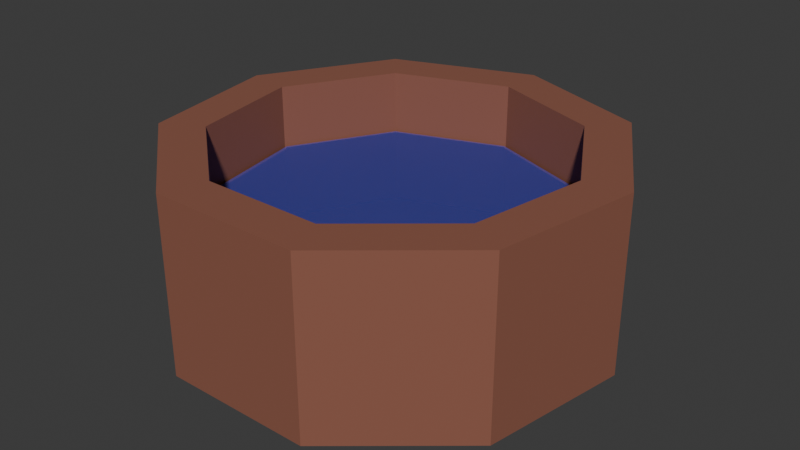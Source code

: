 # Source: well.blend  (saved by Blender 4.0.36; exported with 4.5.12 LTS)
import bpy
from mathutils import Matrix  # noqa: F401  (used for matrix-valued properties, if any)

bpy.ops.wm.read_factory_settings(use_empty=True)
scene = bpy.context.scene
scene.name = 'Scene'

# ---- collections
col_collection = bpy.data.collections.new('Collection'); scene.collection.children.link(col_collection)

# ---- materials (node trees are filled in below, after node groups)
mat_material_001 = bpy.data.materials.new('Material.001')
mat_material_001.use_transparent_shadow = False
mat_material_002 = bpy.data.materials.new('Material.002')
mat_material_002.use_transparent_shadow = False
mat_material_003 = bpy.data.materials.new('Material.003')
mat_material_003.use_transparent_shadow = False

# ---- material node trees
mat_material_001.use_nodes = True; mat_material_001.node_tree.nodes.clear()
_N = mat_material_001.node_tree.nodes; _L = mat_material_001.node_tree.links
n0 = _N.new('ShaderNodeBsdfPrincipled'); n0.name = 'Principled BSDF'; n0.location = (10, 300)
n0.inputs[0].default_value = (0.05259, 0.02078, 0.02029, 1.0)
n0.inputs[3].default_value = 1.45
n1 = _N.new('ShaderNodeOutputMaterial'); n1.name = 'Material Output'; n1.location = (300, 300)
_L.new(n0.outputs[0], n1.inputs[0])
n1.is_active_output = True
mat_material_002.use_nodes = True; mat_material_002.node_tree.nodes.clear()
_N = mat_material_002.node_tree.nodes; _L = mat_material_002.node_tree.links
n0 = _N.new('ShaderNodeBsdfPrincipled'); n0.name = 'Principled BSDF'; n0.location = (10, 300)
n0.inputs[0].default_value = (0.2777, 0.1076, 0.07183, 1.0)
n0.inputs[3].default_value = 1.45
n1 = _N.new('ShaderNodeOutputMaterial'); n1.name = 'Material Output'; n1.location = (300, 300)
_L.new(n0.outputs[0], n1.inputs[0])
n1.is_active_output = True
mat_material_003.use_nodes = True; mat_material_003.node_tree.nodes.clear()
_N = mat_material_003.node_tree.nodes; _L = mat_material_003.node_tree.links
n0 = _N.new('ShaderNodeBsdfPrincipled'); n0.name = 'Principled BSDF'; n0.location = (10, 300)
n0.inputs[0].default_value = (0.1323, 0.1444, 0.8002, 1.0)
n0.inputs[3].default_value = 1.45
n0.inputs[4].default_value = 0.3714
n1 = _N.new('ShaderNodeOutputMaterial'); n1.name = 'Material Output'; n1.location = (300, 300)
_L.new(n0.outputs[0], n1.inputs[0])
n1.is_active_output = True

# ---- world
world_world = bpy.data.worlds.new('World'); scene.world = world_world
world_world.use_nodes = True; world_world.node_tree.nodes.clear()
_N = world_world.node_tree.nodes; _L = world_world.node_tree.links
n0 = _N.new('ShaderNodeOutputWorld'); n0.name = 'World Output'; n0.location = (300, 300)
n1 = _N.new('ShaderNodeBackground'); n1.name = 'Background'; n1.location = (10, 300)
n1.inputs[0].default_value = (0.05088, 0.05088, 0.05088, 1.0)
_L.new(n1.outputs[0], n0.inputs[0])
n0.is_active_output = True
world_world.color = (0.05088, 0.05088, 0.05088)
world_world.use_sun_shadow = False
world_world.sun_shadow_jitter_overblur = 0.0

# ---- meshes
me_cylinder = bpy.data.meshes.new('Cylinder')
me_cylinder.from_pydata([(0.0, 1.0, -1.0), (0.0, 0.7949, 1.0), (0.6428, 0.766, -1.0), (0.511, 0.609, 1.0), (0.9848, 0.1736, -1.0), (0.7829, 0.138, 1.0), (0.866, -0.5, -1.0), (0.6884, -0.3975, 1.0), (0.342, -0.9397, -1.0), (0.2719, -0.747, 1.0), (-0.342, -0.9397, -1.0), (-0.2719, -0.747, 1.0), (-0.866, -0.5, -1.0), (-0.6884, -0.3975, 1.0), (-0.9848, 0.1736, -1.0), (-0.7829, 0.138, 1.0), (-0.6428, 0.766, -1.0), (-0.511, 0.609, 1.0), (0.6428, 0.766, 1.0), (0.0, 1.0, 1.0), (0.9848, 0.1736, 1.0), (0.866, -0.5, 1.0), (0.342, -0.9397, 1.0), (-0.342, -0.9397, 1.0), (-0.866, -0.5, 1.0), (-0.9848, 0.1736, 1.0), (-0.6428, 0.766, 1.0), (0.0, 0.7949, -0.6005), (0.511, 0.609, -0.6005), (0.7829, 0.138, -0.6005), (0.6884, -0.3975, -0.6005), (0.2719, -0.747, -0.6005), (-0.2719, -0.747, -0.6005), (-0.6884, -0.3975, -0.6005), (-0.7829, 0.138, -0.6005), (-0.511, 0.609, -0.6005), (0.0, 0.7824, -0.9857), (0.0, 0.7824, 0.2843), (0.5029, 0.5994, -0.9857), (0.5029, 0.5994, 0.2843), (0.7705, 0.1359, -0.9857), (0.7705, 0.1359, 0.2843), (0.6776, -0.3912, -0.9857), (0.6776, -0.3912, 0.2843), (0.2676, -0.7352, -0.9857), (0.2676, -0.7352, 0.2843), (-0.2676, -0.7352, -0.9857), (-0.2676, -0.7352, 0.2843), (-0.6776, -0.3912, -0.9857), (-0.6776, -0.3912, 0.2843), (-0.7705, 0.1359, -0.9857), (-0.7705, 0.1359, 0.2843), (-0.5029, 0.5994, -0.9857), (-0.5029, 0.5994, 0.2843)], [], [(0, 19, 18, 2), (2, 18, 20, 4), (4, 20, 21, 6), (6, 21, 22, 8), (8, 22, 23, 10), (10, 23, 24, 12), (12, 24, 25, 14), (15, 13, 33, 34), (14, 25, 26, 16), (16, 26, 19, 0), (0, 2, 4, 6, 8, 10, 12, 14, 16), (1, 3, 18, 19), (3, 5, 20, 18), (5, 7, 21, 20), (7, 9, 22, 21), (9, 11, 23, 22), (11, 13, 24, 23), (13, 15, 25, 24), (15, 17, 26, 25), (17, 1, 19, 26), (28, 27, 35, 34, 33, 32, 31, 30, 29), (9, 7, 30, 31), (3, 1, 27, 28), (17, 15, 34, 35), (11, 9, 31, 32), (5, 3, 28, 29), (1, 17, 35, 27), (13, 11, 32, 33), (7, 5, 29, 30), (36, 37, 39, 38), (38, 39, 41, 40), (40, 41, 43, 42), (42, 43, 45, 44), (44, 45, 47, 46), (46, 47, 49, 48), (48, 49, 51, 50), (39, 37, 53, 51, 49, 47, 45, 43, 41), (50, 51, 53, 52), (52, 53, 37, 36), (36, 38, 40, 42, 44, 46, 48, 50, 52)])
me_cylinder.polygons.foreach_set('material_index', [1, 1, 1, 1, 1, 1, 1, 1, 1, 1, 1, 1, 1, 1, 1, 1, 1, 1, 1, 1, 0, 1, 1, 1, 1, 1, 1, 1, 1, 2, 2, 2, 2, 2, 2, 2, 2, 2, 2, 2])
_uv = me_cylinder.uv_layers.new(name='UVMap')
_uv.uv.foreach_set('vector', [1.0, 0.5, 1.0, 1.0, 0.8889, 1.0, 0.8889, 0.5, 0.8889, 0.5, 0.8889, 1.0, 0.7778, 1.0, 0.7778, 0.5, 0.7778, 0.5, 0.7778, 1.0, 0.6667, 1.0, 0.6667, 0.5, 0.6667, 0.5, 0.6667, 1.0, 0.5556, 1.0, 0.5556, 0.5, 0.5556, 0.5, 0.5556, 1.0, 0.4444, 1.0, 0.4444, 0.5, 0.4444, 0.5, 0.4444, 1.0, 0.3333, 1.0, 0.3333, 0.5, 0.3333, 0.5, 0.3333, 1.0, 0.2222, 1.0, 0.2222, 0.5, 0.06212, 0.2831, 0.08478, 0.1546, 0.08478, 0.1546, 0.06212, 0.2831, 0.2222, 0.5, 0.2222, 1.0, 0.1111, 1.0, 0.1111, 0.5, 0.1111, 0.5, 0.1111, 1.0, 4.47e-08, 1.0, 4.47e-08, 0.5, 0.75, 0.49, 0.9043, 0.4339, 0.9864, 0.2917, 0.9578, 0.13, 0.8321, 0.02447, 0.6679, 0.02447, 0.5422, 0.13, 0.5136, 0.2917, 0.5957, 0.4339, 0.25, 0.4408, 0.3726, 0.3961, 0.4043, 0.4339, 0.25, 0.49, 0.3726, 0.3961, 0.4379, 0.2831, 0.4864, 0.2917, 0.4043, 0.4339, 0.4379, 0.2831, 0.4152, 0.1546, 0.4578, 0.13, 0.4864, 0.2917, 0.4152, 0.1546, 0.3153, 0.07072, 0.3321, 0.02447, 0.4578, 0.13, 0.3153, 0.07072, 0.1847, 0.07072, 0.1679, 0.02447, 0.3321, 0.02447, 0.1847, 0.07072, 0.08478, 0.1546, 0.04215, 0.13, 0.1679, 0.02447, 0.08478, 0.1546, 0.06212, 0.2831, 0.01365, 0.2917, 0.04215, 0.13, 0.06212, 0.2831, 0.1274, 0.3961, 0.09573, 0.4339, 0.01365, 0.2917, 0.1274, 0.3961, 0.25, 0.4408, 0.25, 0.49, 0.09573, 0.4339, 0.3726, 0.3961, 0.25, 0.4408, 0.1274, 0.3961, 0.06212, 0.2831, 0.08478, 0.1546, 0.1847, 0.07072, 0.3153, 0.07072, 0.4152, 0.1546, 0.4379, 0.2831, 0.3153, 0.07072, 0.4152, 0.1546, 0.4152, 0.1546, 0.3153, 0.07072, 0.3726, 0.3961, 0.25, 0.4408, 0.25, 0.4408, 0.3726, 0.3961, 0.1274, 0.3961, 0.06212, 0.2831, 0.06212, 0.2831, 0.1274, 0.3961, 0.1847, 0.07072, 0.3153, 0.07072, 0.3153, 0.07072, 0.1847, 0.07072, 0.4379, 0.2831, 0.3726, 0.3961, 0.3726, 0.3961, 0.4379, 0.2831, 0.25, 0.4408, 0.1274, 0.3961, 0.1274, 0.3961, 0.25, 0.4408, 0.08478, 0.1546, 0.1847, 0.07072, 0.1847, 0.07072, 0.08478, 0.1546, 0.4152, 0.1546, 0.4379, 0.2831, 0.4379, 0.2831, 0.4152, 0.1546, 1.0, 0.5, 1.0, 1.0, 0.8889, 1.0, 0.8889, 0.5, 0.8889, 0.5, 0.8889, 1.0, 0.7778, 1.0, 0.7778, 0.5, 0.7778, 0.5, 0.7778, 1.0, 0.6667, 1.0, 0.6667, 0.5, 0.6667, 0.5, 0.6667, 1.0, 0.5556, 1.0, 0.5556, 0.5, 0.5556, 0.5, 0.5556, 1.0, 0.4444, 1.0, 0.4444, 0.5, 0.4444, 0.5, 0.4444, 1.0, 0.3333, 1.0, 0.3333, 0.5, 0.3333, 0.5, 0.3333, 1.0, 0.2222, 1.0, 0.2222, 0.5, 0.4043, 0.4339, 0.25, 0.49, 0.09573, 0.4339, 0.01365, 0.2917, 0.04215, 0.13, 0.1679, 0.02447, 0.3321, 0.02447, 0.4578, 0.13, 0.4864, 0.2917, 0.2222, 0.5, 0.2222, 1.0, 0.1111, 1.0, 0.1111, 0.5, 0.1111, 0.5, 0.1111, 1.0, 4.47e-08, 1.0, 4.47e-08, 0.5, 0.75, 0.49, 0.9043, 0.4339, 0.9864, 0.2917, 0.9578, 0.13, 0.8321, 0.02447, 0.6679, 0.02447, 0.5422, 0.13, 0.5136, 0.2917, 0.5957, 0.4339])
me_cylinder.materials.append(mat_material_001)
me_cylinder.materials.append(mat_material_002)
me_cylinder.materials.append(mat_material_003)
me_cylinder.update()

# ---- objects
ob_cylinder = bpy.data.objects.new('Cylinder', me_cylinder)

# ---- transforms, parenting, visibility, modifiers, constraints
ob_cylinder.location = (0.0, 0.0, 0.2)
ob_cylinder.scale = (0.5, 0.5, 0.2)
_vg = ob_cylinder.vertex_groups.new(name='Bottom')
_vg = ob_cylinder.vertex_groups.new(name='Rest')

# ---- collection membership
col_collection.objects.link(ob_cylinder)

# ---- scene / render settings (as saved in the file)
scene.frame_start = 1; scene.frame_end = 250; scene.frame_set(1)
scene.render.engine = 'BLENDER_EEVEE_NEXT'
scene.cycles.sampling_pattern = 'TABULATED_SOBOL'
bpy.context.view_layer.update()

# ---- added for rendering (the .blend has no active camera and no usable light): camera, sun
cam_auto = bpy.data.cameras.new('AutoCamera')
cam_auto.lens = 50.0
cam_auto.sensor_width = 36.0
cam_auto.clip_end = 1000.0
ob_auto_camera = bpy.data.objects.new('AutoCamera', cam_auto)
scene.collection.objects.link(ob_auto_camera)
ob_auto_camera.location = (1.33131, -1.5825, 1.26505)
ob_auto_camera.rotation_euler = (1.09748, -7.21219e-08, 0.694738)
scene.camera = ob_auto_camera
light_auto_sun = bpy.data.lights.new('AutoSun', 'SUN')
light_auto_sun.energy = 3.0
light_auto_sun.angle = 0.0523599
ob_auto_sun = bpy.data.objects.new('AutoSun', light_auto_sun)
scene.collection.objects.link(ob_auto_sun)
ob_auto_sun.rotation_euler = (0.872665, 0.174533, 0.523599)
bpy.context.view_layer.update()
